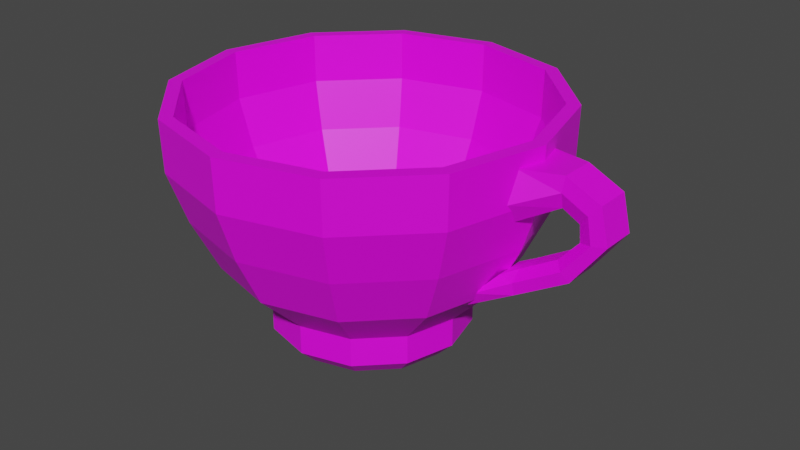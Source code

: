 # Source: bolee_empty.blend  (saved by Blender 3.6.13; exported with 4.5.12 LTS)
import bpy
from mathutils import Matrix  # noqa: F401  (used for matrix-valued properties, if any)

bpy.ops.wm.read_factory_settings(use_empty=True)
scene = bpy.context.scene
scene.name = 'Scene'

# ---- collections
col_collection = bpy.data.collections.new('Collection'); scene.collection.children.link(col_collection)

# ---- images (referenced by path relative to the original .blend; pixels are not part of the script)
import os
ASSET_DIR = os.environ.get("B2B_ASSET_DIR", "")  # directory of the original .blend (textures are referenced by path, not embedded)
HERE = os.path.dirname(os.path.abspath(__file__))  # packed textures are extracted next to this script under _unpacked/

def load_image(name, relpath, width, height, colorspace="sRGB"):
    """Load a texture the original file referenced (path relative to the .blend, or extracted next to this script)."""
    p = next((c for c in (os.path.join(HERE, relpath), os.path.join(ASSET_DIR, relpath)) if relpath and os.path.exists(c)), "")
    if p:
        img = bpy.data.images.load(p, check_existing=True)
        img.name = name
    else:  # same state as the original file: an image datablock whose file is absent (Cycles renders it pink)
        img = bpy.data.images.new(name, width, height)
        img.source = "FILE"
        img.filepath = "//" + (relpath or name)
    img.colorspace_settings.name = colorspace
    return img
img_material_base_color = load_image('Material Base Color', '', 1024, 1024, 'sRGB')

# ---- materials (node trees are filled in below, after node groups)
mat_material = bpy.data.materials.new('Material')
mat_material.alpha_threshold = 0.0
mat_material.use_transparent_shadow = False
mat_material.roughness = 0.5
mat_material.line_color = (0.0, 0.0, 0.0, 1.0)

# ---- material node trees
mat_material.use_nodes = True; mat_material.node_tree.nodes.clear()
_N = mat_material.node_tree.nodes; _L = mat_material.node_tree.links
n0 = _N.new('ShaderNodeOutputMaterial'); n0.name = 'Material Output'; n0.location = (300, 300)
n1 = _N.new('ShaderNodeBsdfPrincipled'); n1.name = 'Principled BSDF'; n1.location = (10, 300)
n1.distribution = 'GGX'
n1.subsurface_method = 'RANDOM_WALK_SKIN'
n1.inputs[3].default_value = 1.45
n1.inputs[27].default_value = (0.0, 0.0, 0.0, 1.0)
n1.inputs[28].default_value = 1.0
n2 = _N.new('ShaderNodeTexImage'); n2.name = 'Image Texture'; n2.location = (-280, 275)
n2.image = img_material_base_color
_L.new(n1.outputs[0], n0.inputs[0])
_L.new(n2.outputs[0], n1.inputs[0])
n0.is_active_output = True

# ---- world
world_world = bpy.data.worlds.new('World'); scene.world = world_world
world_world.use_nodes = True; world_world.node_tree.nodes.clear()
_N = world_world.node_tree.nodes; _L = world_world.node_tree.links
n0 = _N.new('ShaderNodeOutputWorld'); n0.name = 'World Output'; n0.location = (300, 300)
n1 = _N.new('ShaderNodeBackground'); n1.name = 'Background'; n1.location = (10, 300)
n1.inputs[0].default_value = (0.05088, 0.05088, 0.05088, 1.0)
_L.new(n1.outputs[0], n0.inputs[0])
n0.is_active_output = True
world_world.color = (0.05088, 0.05088, 0.05088)
world_world.use_sun_shadow = False
world_world.sun_shadow_jitter_overblur = 0.0

# ---- meshes
me_circle = bpy.data.meshes.new('Circle')
me_circle.from_pydata([(-1.596e-09, 0.6786, 0.3), (-0.3393, 0.5877, 0.3), (-0.5877, 0.3393, 0.3), (-0.6786, -1.596e-09, 0.3), (-0.5877, -0.3393, 0.3), (-0.3393, -0.5877, 0.3), (-1.596e-09, -0.6786, 0.3), (0.3393, -0.5877, 0.3), (0.5877, -0.3393, 0.3), (0.6786, -1.596e-09, 0.3), (0.5877, 0.3393, 0.3), (0.3393, 0.5877, 0.3), (6.741e-09, 1.357, 1.8), (-0.6786, 1.175, 1.8), (-1.175, 0.6786, 1.8), (-1.357, -3.193e-09, 1.8), (-1.175, -0.6786, 1.8), (-0.6786, -1.175, 1.8), (6.741e-09, -1.357, 1.8), (0.6786, -1.175, 1.8), (1.175, -0.6786, 1.8), (1.357, -3.193e-09, 1.8), (1.175, 0.6786, 1.8), (0.6786, 1.175, 1.8), (0.6119, 1.06, 1.05), (3.093e-09, 1.224, 1.05), (-0.6119, 1.06, 1.05), (-1.06, 0.6119, 1.05), (1.06, -0.6119, 1.05), (1.224, -1.874e-09, 1.05), (-0.6119, -1.06, 1.05), (3.093e-09, -1.224, 1.05), (-1.224, -1.874e-09, 1.05), (1.06, 0.6119, 1.05), (0.6119, -1.06, 1.05), (-1.06, -0.6119, 1.05), (0.6747, 1.169, 1.425), (-0.6747, 1.169, 1.425), (1.169, -0.6747, 1.425), (-0.6747, -1.169, 1.425), (5.292e-09, 1.349, 1.425), (-1.169, 0.6747, 1.425), (1.349, -3.174e-09, 1.425), (5.292e-09, -1.349, 1.425), (-1.349, -3.174e-09, 1.425), (1.169, 0.6747, 1.425), (0.6747, -1.169, 1.425), (-1.169, -0.6747, 1.425), (6.006e-10, 1.044, 0.675), (-0.9039, 0.5219, 0.675), (1.044, -3.6e-09, 0.675), (6.006e-10, -1.044, 0.675), (-1.044, -3.6e-09, 0.675), (0.9039, 0.5219, 0.675), (0.5219, -0.9039, 0.675), (-0.9039, -0.5219, 0.675), (0.5219, 0.9039, 0.675), (-0.5219, 0.9039, 0.675), (0.9039, -0.5219, 0.675), (-0.5219, -0.9039, 0.675), (-1.863e-09, 0.6038, -3.831e-08), (-1.596e-09, 0.6786, 0.0723), (-0.3393, 0.5877, 0.0723), (-0.3019, 0.5229, -3.831e-08), (-0.5877, 0.3393, 0.0723), (-0.5229, 0.3019, -3.831e-08), (-0.6786, -1.596e-09, 0.0723), (-0.6038, -1.863e-09, -3.831e-08), (-0.5877, -0.3393, 0.0723), (-0.5229, -0.3019, -3.831e-08), (-0.3393, -0.5877, 0.0723), (-0.3019, -0.5229, -3.831e-08), (-1.596e-09, -0.6786, 0.0723), (-1.863e-09, -0.6038, -3.831e-08), (0.3393, -0.5877, 0.0723), (0.3019, -0.5229, -3.831e-08), (0.5877, -0.3393, 0.0723), (0.5229, -0.3019, -3.831e-08), (0.6786, -1.596e-09, 0.0723), (0.6038, -1.863e-09, -3.831e-08), (0.5877, 0.3393, 0.0723), (0.5229, 0.3019, -3.831e-08), (0.3393, 0.5877, 0.0723), (0.3019, 0.5229, -3.831e-08), (-1.596e-09, 0.7703, 0.26), (-0.3851, 0.6671, 0.26), (-0.6671, 0.3851, 0.26), (-0.7703, -1.596e-09, 0.26), (-0.6671, -0.3851, 0.26), (-0.3851, -0.6671, 0.26), (-1.596e-09, -0.7703, 0.26), (0.3851, -0.6671, 0.26), (0.6671, -0.3851, 0.26), (0.7703, -1.596e-09, 0.26), (0.6671, 0.3851, 0.26), (0.3851, 0.6671, 0.26), (6.741e-09, 1.457, 1.798), (-0.7286, 1.262, 1.798), (-1.262, 0.7286, 1.798), (-1.457, -3.193e-09, 1.798), (-1.262, -0.7286, 1.798), (-0.7286, -1.262, 1.798), (6.741e-09, -1.457, 1.798), (0.7286, -1.262, 1.798), (1.262, -0.7286, 1.798), (1.457, -3.193e-09, 1.798), (1.262, 0.7286, 1.798), (0.7286, 1.262, 1.798), (0.6583, 1.14, 1.013), (1.115e-09, 1.317, 1.013), (-0.6583, 1.14, 1.013), (-1.14, 0.6583, 1.013), (1.14, -0.6583, 1.013), (1.317, -1.874e-09, 1.013), (-0.6583, -1.14, 1.013), (5.071e-09, -1.317, 1.013), (-1.317, -1.874e-09, 1.013), (1.14, 0.6583, 1.013), (0.6583, -1.14, 1.013), (-1.14, -0.6583, 1.013), (0.724, 1.254, 1.408), (-0.724, 1.254, 1.408), (1.254, -0.724, 1.408), (-0.724, -1.254, 1.408), (3.767e-09, 1.448, 1.408), (-1.254, 0.724, 1.408), (1.448, -3.174e-09, 1.408), (6.817e-09, -1.448, 1.408), (-1.448, -3.174e-09, 1.408), (1.254, 0.724, 1.408), (0.724, -1.254, 1.408), (-1.254, -0.724, 1.408), (6.006e-10, 1.127, 0.6189), (-0.9756, 0.5633, 0.6189), (1.127, -3.6e-09, 0.6189), (6.006e-10, -1.127, 0.6189), (-1.127, -3.6e-09, 0.6189), (0.9756, 0.5633, 0.6189), (0.5633, -0.9756, 0.6189), (-0.9756, -0.5633, 0.6189), (0.5633, 0.9756, 0.6189), (-0.5633, 0.9756, 0.6189), (0.9756, -0.5633, 0.6189), (-0.5633, -0.9756, 0.6189), (-1.863e-09, 0.6463, -0.09049), (-1.596e-09, 0.7715, 0.03538), (-0.3858, 0.6682, 0.03538), (-0.3232, 0.5597, -0.09049), (-0.6682, 0.3858, 0.03538), (-0.5597, 0.3232, -0.09049), (-0.7715, -1.596e-09, 0.03538), (-0.6463, -1.863e-09, -0.09049), (-0.6682, -0.3858, 0.03538), (-0.5597, -0.3232, -0.09049), (-0.3858, -0.6682, 0.03538), (-0.3232, -0.5597, -0.09049), (-1.596e-09, -0.7715, 0.03538), (-1.863e-09, -0.6463, -0.09049), (0.3858, -0.6682, 0.03538), (0.3232, -0.5597, -0.09049), (0.6682, -0.3858, 0.03538), (0.5597, -0.3232, -0.09049), (0.7715, -1.596e-09, 0.03538), (0.6463, -1.863e-09, -0.09049), (0.6682, 0.3858, 0.03538), (0.5597, 0.3232, -0.09049), (0.3858, 0.6682, 0.03538), (0.3232, 0.5597, -0.09049), (1.372, 0.2803, 1.457), (1.376, 0.2121, 1.69), (1.376, -0.2121, 1.69), (1.372, -0.2803, 1.457), (1.345, -0.1834, 1.291), (1.345, 0.1834, 1.291), (1.674, 0.1427, 1.585), (1.689, 0.1325, 1.703), (1.689, -0.1325, 1.703), (1.674, -0.1427, 1.585), (1.658, -0.09123, 1.46), (1.658, 0.09123, 1.46), (1.869, 0.1427, 1.487), (1.951, 0.1325, 1.579), (1.951, -0.1325, 1.579), (1.869, -0.1427, 1.487), (1.789, -0.09123, 1.389), (1.789, 0.09123, 1.389), (1.903, 0.1427, 1.295), (2.014, 0.1325, 1.315), (2.014, -0.1325, 1.315), (1.903, -0.1427, 1.295), (1.8, -0.09123, 1.265), (1.8, 0.09123, 1.265), (1.705, 0.1427, 1.044), (1.77, 0.1325, 0.9839), (1.77, -0.1325, 0.9839), (1.705, -0.1427, 1.044), (1.652, -0.09123, 1.095), (1.652, 0.09123, 1.095), (1.352, 0.1427, 0.8347), (1.361, 0.1325, 0.7412), (1.361, -0.1325, 0.7412), (1.352, -0.1427, 0.8347), (1.37, -0.09123, 0.9278), (1.37, 0.09123, 0.9278), (1.082, 0.205, 0.6818), (0.9382, 0.1686, 0.5063), (0.9382, -0.1686, 0.5063), (1.082, -0.205, 0.6818), (1.233, -0.1161, 0.8462), (1.233, 0.1161, 0.8462)], [], [(76, 74, 7, 8), (70, 68, 4, 5), (64, 62, 1, 2), (78, 76, 8, 9), (72, 70, 5, 6), (62, 61, 0, 1), (66, 64, 2, 3), (80, 78, 9, 10), (74, 72, 6, 7), (68, 66, 3, 4), (82, 80, 10, 11), (40, 36, 23, 12), (41, 37, 13, 14), (42, 38, 20, 21), (43, 39, 17, 18), (44, 41, 14, 15), (45, 42, 21, 22), (46, 43, 18, 19), (47, 44, 15, 16), (36, 45, 22, 23), (37, 40, 12, 13), (38, 46, 19, 20), (39, 47, 16, 17), (59, 55, 35, 30), (58, 54, 34, 28), (57, 48, 25, 26), (56, 53, 33, 24), (55, 52, 32, 35), (54, 51, 31, 34), (53, 50, 29, 33), (52, 49, 27, 32), (51, 59, 30, 31), (50, 58, 28, 29), (49, 57, 26, 27), (48, 56, 24, 25), (30, 35, 47, 39), (28, 34, 46, 38), (26, 25, 40, 37), (24, 33, 45, 36), (35, 32, 44, 47), (34, 31, 43, 46), (33, 29, 42, 45), (32, 27, 41, 44), (31, 30, 39, 43), (29, 28, 38, 42), (27, 26, 37, 41), (25, 24, 36, 40), (0, 11, 56, 48), (2, 1, 57, 49), (9, 8, 58, 50), (6, 5, 59, 51), (3, 2, 49, 52), (10, 9, 50, 53), (7, 6, 51, 54), (4, 3, 52, 55), (11, 10, 53, 56), (1, 0, 48, 57), (8, 7, 54, 58), (5, 4, 55, 59), (61, 82, 11, 0), (63, 60, 61, 62), (65, 63, 62, 64), (67, 65, 64, 66), (69, 67, 66, 68), (71, 69, 68, 70), (73, 71, 70, 72), (75, 73, 72, 74), (77, 75, 74, 76), (79, 77, 76, 78), (81, 79, 78, 80), (83, 81, 80, 82), (60, 83, 82, 61), (63, 65, 67, 69, 71, 73, 75, 77, 79, 81, 83, 60), (160, 92, 91, 158), (154, 89, 88, 152), (148, 86, 85, 146), (162, 93, 92, 160), (156, 90, 89, 154), (146, 85, 84, 145), (150, 87, 86, 148), (164, 94, 93, 162), (158, 91, 90, 156), (152, 88, 87, 150), (166, 95, 94, 164), (124, 96, 107, 120), (125, 98, 97, 121), (126, 105, 104, 122), (127, 102, 101, 123), (128, 99, 98, 125), (129, 106, 105, 126), (130, 103, 102, 127), (131, 100, 99, 128), (120, 107, 106, 129), (121, 97, 96, 124), (122, 104, 103, 130), (123, 101, 100, 131), (143, 114, 119, 139), (142, 112, 118, 138), (141, 110, 109, 132), (140, 108, 117, 137), (139, 119, 116, 136), (138, 118, 115, 135), (137, 117, 113, 134), (136, 116, 111, 133), (135, 115, 114, 143), (134, 113, 112, 142), (133, 111, 110, 141), (132, 109, 108, 140), (114, 123, 131, 119), (112, 122, 130, 118), (110, 121, 124, 109), (108, 120, 129, 117), (119, 131, 128, 116), (118, 130, 127, 115), (117, 129, 126, 113), (116, 128, 125, 111), (115, 127, 123, 114), (113, 126, 122, 112), (111, 125, 121, 110), (109, 124, 120, 108), (84, 132, 140, 95), (86, 133, 141, 85), (93, 134, 142, 92), (90, 135, 143, 89), (87, 136, 133, 86), (94, 137, 134, 93), (91, 138, 135, 90), (88, 139, 136, 87), (95, 140, 137, 94), (85, 141, 132, 84), (92, 142, 138, 91), (89, 143, 139, 88), (145, 84, 95, 166), (147, 146, 145, 144), (149, 148, 146, 147), (151, 150, 148, 149), (153, 152, 150, 151), (155, 154, 152, 153), (157, 156, 154, 155), (159, 158, 156, 157), (161, 160, 158, 159), (163, 162, 160, 161), (165, 164, 162, 163), (167, 166, 164, 165), (144, 145, 166, 167), (147, 144, 167, 165, 163, 161, 159, 157, 155, 153, 151, 149), (13, 12, 96, 97), (14, 13, 97, 98), (15, 14, 98, 99), (16, 15, 99, 100), (17, 16, 100, 101), (18, 17, 101, 102), (19, 18, 102, 103), (20, 19, 103, 104), (21, 20, 104, 105), (22, 21, 105, 106), (23, 22, 106, 107), (12, 23, 107, 96), (172, 173, 179, 178), (170, 171, 177, 176), (168, 169, 175, 174), (173, 168, 174, 179), (171, 172, 178, 177), (169, 170, 176, 175), (176, 177, 183, 182), (174, 175, 181, 180), (179, 174, 180, 185), (177, 178, 184, 183), (175, 176, 182, 181), (178, 179, 185, 184), (181, 182, 188, 187), (184, 185, 191, 190), (182, 183, 189, 188), (180, 181, 187, 186), (185, 180, 186, 191), (183, 184, 190, 189), (186, 187, 193, 192), (191, 186, 192, 197), (189, 190, 196, 195), (187, 188, 194, 193), (190, 191, 197, 196), (188, 189, 195, 194), (196, 197, 203, 202), (194, 195, 201, 200), (192, 193, 199, 198), (197, 192, 198, 203), (195, 196, 202, 201), (193, 194, 200, 199), (203, 198, 204, 209), (201, 202, 208, 207), (199, 200, 206, 205), (202, 203, 209, 208), (200, 201, 207, 206), (198, 199, 205, 204)])
_uv = me_circle.uv_layers.new(name='UVMap')
_uv.uv.foreach_set('vector', [0.2195, 0.7855, 0.2174, 0.8175, 0.1881, 0.8175, 0.1901, 0.7855, 0.3629, 0.4349, 0.3636, 0.4025, 0.3929, 0.4023, 0.3923, 0.4347, 0.2211, 0.44, 0.2217, 0.4724, 0.1924, 0.4722, 0.1918, 0.4398, 0.2202, 0.7417, 0.2195, 0.7855, 0.1901, 0.7855, 0.1909, 0.7417, 0.3629, 0.4788, 0.3629, 0.4349, 0.3923, 0.4347, 0.3923, 0.4786, 0.2217, 0.4724, 0.2217, 0.5163, 0.1924, 0.5161, 0.1924, 0.4722, 0.6504, 0.2267, 0.6181, 0.1971, 0.6386, 0.1771, 0.671, 0.2068, 0.2195, 0.698, 0.2202, 0.7417, 0.1909, 0.7417, 0.1901, 0.698, 0.3636, 0.5224, 0.3629, 0.4788, 0.3923, 0.4786, 0.3929, 0.5222, 0.679, 0.2599, 0.6504, 0.2267, 0.671, 0.2068, 0.6996, 0.24, 0.2174, 0.6659, 0.2195, 0.698, 0.1901, 0.698, 0.1881, 0.6659, 0.04957, 0.5161, 0.04834, 0.6029, 1.144e-08, 0.6031, 0.001237, 0.5158, 0.04834, 0.3644, 0.04957, 0.4288, 0.001237, 0.428, 2.542e-08, 0.3632, 0.6386, 0.4773, 0.6371, 0.5643, 0.5888, 0.5648, 0.5904, 0.4773, 0.5351, 0.4785, 0.5351, 0.3912, 0.5834, 0.3904, 0.5834, 0.4782, 0.7862, 0.09499, 0.7219, 0.03605, 0.7556, 0.002694, 0.8202, 0.06197, 0.6371, 0.3902, 0.6386, 0.4773, 0.5904, 0.4773, 0.5888, 0.3897, 0.5363, 0.5653, 0.5351, 0.4785, 0.5834, 0.4782, 0.5847, 0.5655, 0.8431, 0.161, 0.7862, 0.09499, 0.8202, 0.06197, 0.8775, 0.1284, 0.6329, 0.3265, 0.6371, 0.3902, 0.5888, 0.3897, 0.5847, 0.3256, 0.04957, 0.4288, 0.04957, 0.5161, 0.001237, 0.5158, 0.001237, 0.428, 0.6371, 0.5643, 0.6329, 0.628, 0.5847, 0.6289, 0.5888, 0.5648, 0.5351, 0.3912, 0.5363, 0.3268, 0.5847, 0.3256, 0.5834, 0.3904, 0.7829, 0.2607, 0.7563, 0.2178, 0.8014, 0.1902, 0.8326, 0.2405, 0.442, 0.5946, 0.4404, 0.5459, 0.4883, 0.5574, 0.4902, 0.6145, 0.1453, 0.4488, 0.1453, 0.5163, 0.09751, 0.5163, 0.09751, 0.4371, 0.1443, 0.5835, 0.1427, 0.6322, 0.09446, 0.6521, 0.09639, 0.595, 0.7563, 0.2178, 0.7122, 0.1667, 0.7498, 0.1303, 0.8014, 0.1902, 0.4404, 0.5459, 0.4394, 0.4787, 0.4872, 0.4787, 0.4883, 0.5574, 0.7314, 0.4099, 0.7326, 0.4773, 0.6858, 0.4773, 0.6844, 0.3983, 0.7122, 0.1667, 0.6625, 0.1211, 0.6915, 0.07687, 0.7498, 0.1303, 0.4394, 0.4787, 0.4394, 0.4112, 0.4872, 0.3995, 0.4872, 0.4787, 0.7326, 0.4773, 0.7314, 0.5446, 0.6844, 0.5562, 0.6858, 0.4773, 0.6625, 0.1211, 0.6205, 0.09326, 0.6422, 0.04417, 0.6915, 0.07687, 0.1453, 0.5163, 0.1443, 0.5835, 0.09639, 0.595, 0.09751, 0.5163, 0.8326, 0.2405, 0.8014, 0.1902, 0.8431, 0.161, 0.8775, 0.2165, 0.4902, 0.6145, 0.4883, 0.5574, 0.5363, 0.5653, 0.5385, 0.6283, 0.09751, 0.4371, 0.09751, 0.5163, 0.04957, 0.5161, 0.04957, 0.4288, 0.09639, 0.595, 0.09446, 0.6521, 0.04621, 0.6659, 0.04834, 0.6029, 0.8014, 0.1902, 0.7498, 0.1303, 0.7862, 0.09499, 0.8431, 0.161, 0.4883, 0.5574, 0.4872, 0.4787, 0.5351, 0.4785, 0.5363, 0.5653, 0.6844, 0.3983, 0.6858, 0.4773, 0.6386, 0.4773, 0.6371, 0.3902, 0.7498, 0.1303, 0.6915, 0.07687, 0.7219, 0.03605, 0.7862, 0.09499, 0.4872, 0.4787, 0.4872, 0.3995, 0.5351, 0.3912, 0.5351, 0.4785, 0.6858, 0.4773, 0.6844, 0.5562, 0.6371, 0.5643, 0.6386, 0.4773, 0.6915, 0.07687, 0.6422, 0.04417, 0.6676, -3.444e-09, 0.7219, 0.03605, 0.09751, 0.5163, 0.09639, 0.595, 0.04834, 0.6029, 0.04957, 0.5161, 0.3581, 0.4103, 0.3144, 0.422, 0.289, 0.3812, 0.3563, 0.3632, 0.8775, 0.2865, 0.8775, 0.2412, 0.9217, 0.2277, 0.9217, 0.2973, 0.2706, 0.4979, 0.2824, 0.5416, 0.2398, 0.5652, 0.2217, 0.4979, 0.3923, 0.4786, 0.3923, 0.4347, 0.4394, 0.4112, 0.4394, 0.4787, 0.671, 0.2068, 0.6386, 0.1771, 0.6625, 0.1211, 0.7122, 0.1667, 0.2824, 0.4541, 0.2706, 0.4979, 0.2217, 0.4979, 0.2398, 0.4305, 0.3144, 0.5737, 0.3581, 0.5854, 0.3563, 0.6325, 0.289, 0.6145, 0.6996, 0.24, 0.671, 0.2068, 0.7122, 0.1667, 0.7563, 0.2178, 0.3144, 0.422, 0.2824, 0.4541, 0.2398, 0.4305, 0.289, 0.3812, 0.1924, 0.4722, 0.1924, 0.5161, 0.1453, 0.5163, 0.1453, 0.4488, 0.2824, 0.5416, 0.3144, 0.5737, 0.289, 0.6145, 0.2398, 0.5652, 0.9217, 0.1715, 0.9217, 0.2168, 0.8775, 0.2277, 0.8775, 0.158, 0.2217, 0.5163, 0.2211, 0.56, 0.1918, 0.5598, 0.1924, 0.5161, 0.9709, 0.8465, 0.936, 0.8263, 0.9381, 0.8169, 0.9774, 0.8395, 0.991, 0.8814, 0.9709, 0.8465, 0.9774, 0.8395, 1.0, 0.8788, 0.6423, 0.2345, 0.6136, 0.2082, 0.6181, 0.1971, 0.6504, 0.2267, 0.6678, 0.2641, 0.6423, 0.2345, 0.6504, 0.2267, 0.679, 0.2599, 0.936, 0.9768, 0.9709, 0.9566, 0.9774, 0.9633, 0.9381, 0.986, 0.8957, 0.9768, 0.936, 0.9768, 0.9381, 0.986, 0.8928, 0.986, 0.8608, 0.9566, 0.8957, 0.9768, 0.8928, 0.986, 0.8536, 0.9634, 0.8406, 0.9217, 0.8608, 0.9566, 0.8536, 0.9634, 0.831, 0.9241, 0.8406, 0.8814, 0.8406, 0.9217, 0.831, 0.9241, 0.831, 0.8788, 0.8608, 0.8465, 0.8406, 0.8814, 0.831, 0.8788, 0.8536, 0.8396, 0.8957, 0.8263, 0.8608, 0.8465, 0.8536, 0.8396, 0.8928, 0.8169, 0.936, 0.8263, 0.8957, 0.8263, 0.8928, 0.8169, 0.9381, 0.8169, 0.9709, 0.8465, 0.991, 0.8814, 0.991, 0.9217, 0.9709, 0.9566, 0.936, 0.9768, 0.8957, 0.9768, 0.8608, 0.9566, 0.8406, 0.9217, 0.8406, 0.8814, 0.8608, 0.8465, 0.8957, 0.8263, 0.936, 0.8263, 0.5994, 0.7067, 0.6284, 0.7066, 0.6296, 0.7434, 0.6006, 0.7435, 0.3777, 0.07661, 0.4066, 0.07675, 0.409, 0.1131, 0.38, 0.113, 0.38, 0.2126, 0.409, 0.2125, 0.4066, 0.2489, 0.3777, 0.249, 0.8672, 0.5536, 0.8389, 0.5536, 0.836, 0.5039, 0.8643, 0.5038, 0.6013, 0.7934, 0.6303, 0.7932, 0.6303, 0.8428, 0.6013, 0.8431, 0.4514, 0.8467, 0.4224, 0.8464, 0.4224, 0.7968, 0.4514, 0.797, 0.3809, 0.1628, 0.4098, 0.1628, 0.409, 0.2125, 0.38, 0.2126, 0.8643, 0.6033, 0.836, 0.6033, 0.8389, 0.5536, 0.8672, 0.5536, 0.6006, 0.7435, 0.6296, 0.7434, 0.6303, 0.7932, 0.6013, 0.7934, 0.38, 0.113, 0.409, 0.1131, 0.4098, 0.1628, 0.3809, 0.1628, 0.4521, 0.7471, 0.4231, 0.747, 0.4244, 0.7102, 0.4533, 0.7103, 0.272, 0.7967, 0.2217, 0.7963, 0.2231, 0.7021, 0.2733, 0.703, 0.5617, 0.2562, 0.6119, 0.2568, 0.6075, 0.3256, 0.5573, 0.3246, 0.8853, 0.7229, 0.8365, 0.7229, 0.831, 0.6289, 0.8798, 0.6295, 0.7807, 0.7931, 0.831, 0.7927, 0.831, 0.8864, 0.7807, 0.8862, 0.5633, 0.1628, 0.6136, 0.1628, 0.6119, 0.2568, 0.5617, 0.2562, 0.8798, 0.8163, 0.831, 0.8169, 0.8365, 0.7229, 0.8853, 0.7229, 0.7794, 0.6994, 0.8296, 0.6984, 0.831, 0.7927, 0.7807, 0.7931, 0.5617, 0.0694, 0.6119, 0.06881, 0.6136, 0.1628, 0.5633, 0.1628, 0.2733, 0.703, 0.2231, 0.7021, 0.2254, 0.6325, 0.2756, 0.6339, 0.272, 0.8898, 0.2217, 0.89, 0.2217, 0.7963, 0.272, 0.7967, 0.7771, 0.6303, 0.8273, 0.6289, 0.8296, 0.6984, 0.7794, 0.6994, 0.5573, 0.00102, 0.6075, -4.206e-09, 0.6119, 0.06881, 0.5617, 0.0694, 0.4543, 0.03694, 0.5058, 0.0157, 0.5098, 0.07788, 0.4578, 0.09014, 0.675, 0.6667, 0.7259, 0.6452, 0.728, 0.7081, 0.6768, 0.7205, 0.3749, 0.8694, 0.3235, 0.8815, 0.3235, 0.7969, 0.3749, 0.797, 0.3759, 0.7241, 0.3247, 0.7117, 0.3268, 0.6489, 0.3777, 0.6703, 0.4578, 0.09014, 0.5098, 0.07788, 0.5113, 0.1628, 0.459, 0.1628, 0.6768, 0.7205, 0.728, 0.7081, 0.7292, 0.7932, 0.6778, 0.7934, 0.9713, 0.7956, 0.9264, 0.8078, 0.9314, 0.7229, 0.9756, 0.7229, 0.459, 0.1628, 0.5113, 0.1628, 0.5098, 0.2477, 0.4578, 0.2355, 0.6778, 0.7934, 0.7292, 0.7932, 0.7292, 0.8779, 0.6778, 0.8658, 0.9756, 0.7229, 0.9314, 0.7229, 0.9264, 0.638, 0.9713, 0.6502, 0.4578, 0.2355, 0.5098, 0.2477, 0.5058, 0.3099, 0.4543, 0.2887, 0.3749, 0.797, 0.3235, 0.7969, 0.3247, 0.7117, 0.3759, 0.7241, 0.5058, 0.0157, 0.5573, 0.00102, 0.5617, 0.0694, 0.5098, 0.07788, 0.7259, 0.6452, 0.7771, 0.6303, 0.7794, 0.6994, 0.728, 0.7081, 0.3235, 0.8815, 0.272, 0.8898, 0.272, 0.7967, 0.3235, 0.7969, 0.3247, 0.7117, 0.2733, 0.703, 0.2756, 0.6339, 0.3268, 0.6489, 0.5098, 0.07788, 0.5617, 0.0694, 0.5633, 0.1628, 0.5113, 0.1628, 0.728, 0.7081, 0.7794, 0.6994, 0.7807, 0.7931, 0.7292, 0.7932, 0.9264, 0.8078, 0.8798, 0.8163, 0.8853, 0.7229, 0.9314, 0.7229, 0.5113, 0.1628, 0.5633, 0.1628, 0.5617, 0.2562, 0.5098, 0.2477, 0.7292, 0.7932, 0.7807, 0.7931, 0.7807, 0.8862, 0.7292, 0.8779, 0.9314, 0.7229, 0.8853, 0.7229, 0.8798, 0.6295, 0.9264, 0.638, 0.5098, 0.2477, 0.5617, 0.2562, 0.5573, 0.3246, 0.5058, 0.3099, 0.3235, 0.7969, 0.272, 0.7967, 0.2733, 0.703, 0.3247, 0.7117, 0.4224, 0.7968, 0.3749, 0.797, 0.3759, 0.7241, 0.4231, 0.747, 0.5819, 0.8771, 0.5452, 0.8809, 0.5452, 0.8065, 0.5819, 0.8263, 0.7811, 0.4515, 0.836, 0.4515, 0.8169, 0.5242, 0.7681, 0.5012, 0.6303, 0.7932, 0.6778, 0.7934, 0.6778, 0.8658, 0.6303, 0.8428, 0.4098, 0.1628, 0.459, 0.1628, 0.4578, 0.2355, 0.409, 0.2125, 0.7681, 0.4018, 0.8169, 0.3788, 0.836, 0.4515, 0.7811, 0.4515, 0.6296, 0.7434, 0.6768, 0.7205, 0.6778, 0.7934, 0.6303, 0.7932, 0.409, 0.1131, 0.4578, 0.09014, 0.459, 0.1628, 0.4098, 0.1628, 0.7326, 0.3654, 0.765, 0.3256, 0.8169, 0.3788, 0.7681, 0.4018, 0.4224, 0.8464, 0.3749, 0.8694, 0.3749, 0.797, 0.4224, 0.7968, 0.7681, 0.5012, 0.8169, 0.5242, 0.765, 0.5774, 0.7326, 0.5375, 0.8672, 0.5236, 0.9039, 0.5038, 0.9039, 0.5782, 0.8672, 0.5744, 0.4514, 0.797, 0.4224, 0.7968, 0.4231, 0.747, 0.4521, 0.7471, 0.468, 0.8386, 0.4514, 0.8467, 0.4514, 0.797, 0.468, 0.797, 0.1551, 0.8213, 0.1629, 0.8317, 0.1192, 0.8579, 0.1185, 0.8433, 0.3637, 0.1628, 0.3809, 0.1628, 0.38, 0.2126, 0.3629, 0.2045, 0.3629, 0.1211, 0.38, 0.113, 0.3809, 0.1628, 0.3637, 0.1628, 0.1551, 0.7035, 0.1629, 0.6911, 0.1881, 0.7354, 0.1762, 0.7406, 0.5847, 0.7934, 0.6013, 0.7934, 0.6013, 0.8431, 0.5847, 0.8349, 0.07631, 0.6829, 0.06884, 0.6665, 0.1192, 0.6659, 0.1185, 0.6824, 0.03975, 0.7049, 0.0252, 0.6927, 0.06884, 0.6665, 0.07631, 0.6829, 0.01865, 0.7425, 2.138e-08, 0.7376, 0.0252, 0.6927, 0.03975, 0.7049, 0.01865, 0.7856, 1.678e-08, 0.789, 2.138e-08, 0.7376, 0.01865, 0.7425, 0.03975, 0.8226, 0.0252, 0.8333, 1.678e-08, 0.789, 0.01865, 0.7856, 0.07631, 0.8438, 0.06884, 0.8585, 0.0252, 0.8333, 0.03975, 0.8226, 0.1185, 0.8433, 0.07631, 0.8438, 0.03975, 0.8226, 0.01865, 0.7856, 0.01865, 0.7425, 0.03975, 0.7049, 0.07631, 0.6829, 0.1185, 0.6824, 0.1551, 0.7035, 0.1762, 0.7406, 0.1762, 0.7837, 0.1551, 0.8213, 0.3052, 0.05774, 0.2267, 0.01246, 0.2301, 1.216e-08, 0.3143, 0.04862, 0.3505, 0.1362, 0.3052, 0.05774, 0.3143, 0.04862, 0.3629, 0.1329, 0.3505, 0.2269, 0.3505, 0.1362, 0.3629, 0.1329, 0.3629, 0.2302, 0.3052, 0.3054, 0.3505, 0.2269, 0.3629, 0.2302, 0.3143, 0.3145, 0.2267, 0.3507, 0.3052, 0.3054, 0.3143, 0.3145, 0.2301, 0.3632, 0.1362, 0.3507, 0.2267, 0.3507, 0.2301, 0.3632, 0.1328, 0.3632, 0.05773, 0.3054, 0.1362, 0.3507, 0.1328, 0.3632, 0.04862, 0.3146, 0.01244, 0.227, 0.05773, 0.3054, 0.04862, 0.3146, 4.849e-10, 0.2303, 0.01244, 0.1363, 0.01244, 0.227, 4.849e-10, 0.2303, -4.141e-10, 0.133, 0.05773, 0.05783, 0.01244, 0.1363, -4.141e-10, 0.133, 0.04862, 0.04872, 0.1362, 0.01249, 0.05773, 0.05783, 0.04862, 0.04872, 0.1328, 3.506e-05, 0.2267, 0.01246, 0.1362, 0.01249, 0.1328, 3.506e-05, 0.2301, 1.216e-08, 0.6609, 0.3227, 0.6136, 0.3227, 0.6255, 0.2785, 0.649, 0.2785, 0.9301, 0.3409, 0.9203, 0.3691, 0.8891, 0.3405, 0.8925, 0.3256, 0.5003, 0.6718, 0.4905, 0.6436, 0.5281, 0.6283, 0.5315, 0.6432, 0.5046, 0.6933, 0.5003, 0.6718, 0.5315, 0.6432, 0.5352, 0.6592, 0.9203, 0.3691, 0.916, 0.3906, 0.8854, 0.3564, 0.8891, 0.3405, 0.5452, 0.8801, 0.4905, 0.8801, 0.5008, 0.8396, 0.5349, 0.8396, 0.8925, 0.3256, 0.8891, 0.3405, 0.8611, 0.3437, 0.8554, 0.3289, 0.5315, 0.6432, 0.5281, 0.6283, 0.5652, 0.6316, 0.5595, 0.6464, 0.5352, 0.6592, 0.5315, 0.6432, 0.5595, 0.6464, 0.5542, 0.6619, 0.8891, 0.3405, 0.8854, 0.3564, 0.8664, 0.3592, 0.8611, 0.3437, 0.5349, 0.8396, 0.5008, 0.8396, 0.5008, 0.8065, 0.5349, 0.8065, 0.649, 0.2785, 0.6255, 0.2785, 0.6255, 0.2641, 0.649, 0.2641, 0.7144, 0.2641, 0.7486, 0.2641, 0.7486, 0.2991, 0.7144, 0.2991, 0.6908, 0.2641, 0.7144, 0.2641, 0.7144, 0.2801, 0.6908, 0.2801, 0.8554, 0.3289, 0.8611, 0.3437, 0.8484, 0.3654, 0.836, 0.358, 0.5595, 0.6464, 0.5652, 0.6316, 0.5847, 0.6608, 0.5722, 0.6681, 0.5542, 0.6619, 0.5595, 0.6464, 0.5722, 0.6681, 0.5611, 0.6764, 0.8611, 0.3437, 0.8664, 0.3592, 0.8596, 0.3737, 0.8484, 0.3654, 0.5722, 0.6681, 0.5847, 0.6608, 0.57, 0.7117, 0.5594, 0.7072, 0.5611, 0.6764, 0.5722, 0.6681, 0.5594, 0.7072, 0.5508, 0.7036, 0.8484, 0.3654, 0.8596, 0.3737, 0.8698, 0.4009, 0.8612, 0.4045, 0.8822, 0.0, 0.9164, 0.0, 0.9164, 0.03988, 0.8822, 0.03988, 0.6908, 0.2801, 0.7144, 0.2801, 0.7144, 0.3008, 0.6908, 0.3008, 0.836, 0.358, 0.8484, 0.3654, 0.8612, 0.4045, 0.8507, 0.409, 0.6641, 0.2641, 0.6876, 0.2641, 0.6876, 0.3012, 0.6641, 0.3012, 0.8507, 0.409, 0.8612, 0.4045, 0.8947, 0.4457, 0.8893, 0.4566, 0.5594, 0.7072, 0.57, 0.7117, 0.5313, 0.7593, 0.526, 0.7484, 0.5508, 0.7036, 0.5594, 0.7072, 0.526, 0.7484, 0.5242, 0.7364, 0.8612, 0.4045, 0.8698, 0.4009, 0.8965, 0.4337, 0.8947, 0.4457, 0.8822, 0.03988, 0.9164, 0.03988, 0.9164, 0.09814, 0.8822, 0.09814, 0.5242, 0.7364, 0.526, 0.7484, 0.5, 0.7787, 0.5111, 0.7524, 0.8947, 0.4457, 0.8965, 0.4337, 0.9096, 0.4497, 0.9206, 0.476, 0.8822, 0.09814, 0.9164, 0.09814, 0.921, 0.158, 0.8775, 0.158, 0.6641, 0.3012, 0.6876, 0.3012, 0.6908, 0.3193, 0.6609, 0.3193, 0.8893, 0.4566, 0.8947, 0.4457, 0.9206, 0.476, 0.9301, 0.5038, 0.526, 0.7484, 0.5313, 0.7593, 0.4905, 0.8065, 0.5, 0.7787])
me_circle.materials.append(mat_material)
me_circle.update()

# ---- objects
ob_circle = bpy.data.objects.new('Circle', me_circle)

# ---- transforms, parenting, visibility, modifiers, constraints
ob_circle.location = (0.0, 0.0, -1.1)

# ---- collection membership
col_collection.objects.link(ob_circle)

# ---- scene / render settings (as saved in the file)
scene.frame_start = 1; scene.frame_end = 250; scene.frame_set(1)
scene.render.engine = 'BLENDER_EEVEE_NEXT'
scene.cycles.sampling_pattern = 'TABULATED_SOBOL'
scene.view_settings.view_transform = 'Filmic'
bpy.context.view_layer.update()

# ---- added for rendering (the .blend has no active camera and no usable light): camera, sun
cam_auto = bpy.data.cameras.new('AutoCamera')
cam_auto.lens = 50.0
cam_auto.sensor_width = 36.0
cam_auto.clip_end = 1000.0
ob_auto_camera = bpy.data.objects.new('AutoCamera', cam_auto)
scene.collection.objects.link(ob_auto_camera)
ob_auto_camera.location = (4.82175, -5.4522, 3.38955)
ob_auto_camera.rotation_euler = (1.09748, -7.21219e-08, 0.694738)
scene.camera = ob_auto_camera
light_auto_sun = bpy.data.lights.new('AutoSun', 'SUN')
light_auto_sun.energy = 3.0
light_auto_sun.angle = 0.0523599
ob_auto_sun = bpy.data.objects.new('AutoSun', light_auto_sun)
scene.collection.objects.link(ob_auto_sun)
ob_auto_sun.rotation_euler = (0.872665, 0.174533, 0.523599)
bpy.context.view_layer.update()
